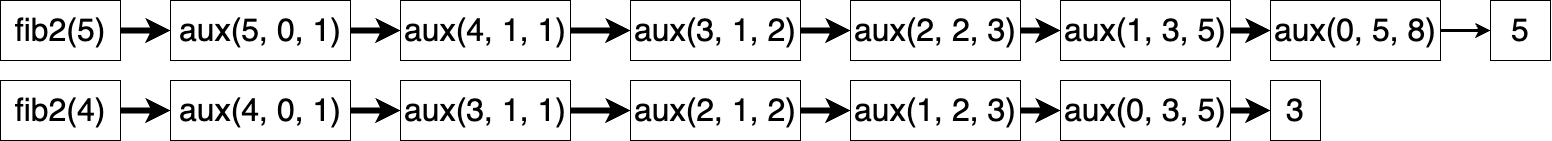

The diagram above was exported from draw.io. Its source (the exported page's mxGraphModel, read from the mxfile embedded in the PNG):
<mxGraphModel dx="1865" dy="1196" grid="1" gridSize="10" guides="1" tooltips="1" connect="1" arrows="1" fold="1" page="1" pageScale="1" pageWidth="827" pageHeight="1169" math="0" shadow="0">
  <root>
    <mxCell id="0" />
    <mxCell id="1" parent="0" />
    <mxCell id="sGRojxGO8p1WaBmdN3Ls-3" value="" style="edgeStyle=orthogonalEdgeStyle;rounded=0;orthogonalLoop=1;jettySize=auto;html=1;fontSize=32;strokeWidth=6;" parent="1" source="sGRojxGO8p1WaBmdN3Ls-1" target="sGRojxGO8p1WaBmdN3Ls-2" edge="1">
      <mxGeometry relative="1" as="geometry" />
    </mxCell>
    <mxCell id="sGRojxGO8p1WaBmdN3Ls-1" value="fib2(5)" style="rounded=0;whiteSpace=wrap;html=1;fontSize=32;" parent="1" vertex="1">
      <mxGeometry width="120" height="60" as="geometry" />
    </mxCell>
    <mxCell id="sGRojxGO8p1WaBmdN3Ls-5" value="" style="edgeStyle=orthogonalEdgeStyle;rounded=0;orthogonalLoop=1;jettySize=auto;html=1;fontSize=32;strokeWidth=6;" parent="1" source="sGRojxGO8p1WaBmdN3Ls-2" target="sGRojxGO8p1WaBmdN3Ls-4" edge="1">
      <mxGeometry relative="1" as="geometry" />
    </mxCell>
    <mxCell id="sGRojxGO8p1WaBmdN3Ls-2" value="aux(5, 0, 1)" style="rounded=0;whiteSpace=wrap;html=1;fontSize=32;" parent="1" vertex="1">
      <mxGeometry x="170" width="180" height="60" as="geometry" />
    </mxCell>
    <mxCell id="sGRojxGO8p1WaBmdN3Ls-7" value="" style="edgeStyle=orthogonalEdgeStyle;rounded=0;orthogonalLoop=1;jettySize=auto;html=1;fontSize=32;strokeWidth=6;" parent="1" source="sGRojxGO8p1WaBmdN3Ls-4" target="sGRojxGO8p1WaBmdN3Ls-6" edge="1">
      <mxGeometry relative="1" as="geometry" />
    </mxCell>
    <mxCell id="sGRojxGO8p1WaBmdN3Ls-4" value="aux(4, 1, 1)" style="rounded=0;whiteSpace=wrap;html=1;fontSize=32;" parent="1" vertex="1">
      <mxGeometry x="400" width="170" height="60" as="geometry" />
    </mxCell>
    <mxCell id="sGRojxGO8p1WaBmdN3Ls-9" value="" style="edgeStyle=orthogonalEdgeStyle;rounded=0;orthogonalLoop=1;jettySize=auto;html=1;fontSize=32;strokeWidth=6;" parent="1" source="sGRojxGO8p1WaBmdN3Ls-6" target="sGRojxGO8p1WaBmdN3Ls-8" edge="1">
      <mxGeometry relative="1" as="geometry" />
    </mxCell>
    <mxCell id="sGRojxGO8p1WaBmdN3Ls-6" value="aux(3, 1, 2)" style="rounded=0;whiteSpace=wrap;html=1;fontSize=32;" parent="1" vertex="1">
      <mxGeometry x="630" width="170" height="60" as="geometry" />
    </mxCell>
    <mxCell id="sGRojxGO8p1WaBmdN3Ls-11" value="" style="edgeStyle=orthogonalEdgeStyle;rounded=0;orthogonalLoop=1;jettySize=auto;html=1;fontSize=32;strokeWidth=6;" parent="1" source="sGRojxGO8p1WaBmdN3Ls-8" target="sGRojxGO8p1WaBmdN3Ls-10" edge="1">
      <mxGeometry relative="1" as="geometry" />
    </mxCell>
    <mxCell id="sGRojxGO8p1WaBmdN3Ls-8" value="aux(2, 2, 3)" style="rounded=0;whiteSpace=wrap;html=1;fontSize=32;" parent="1" vertex="1">
      <mxGeometry x="850" width="170" height="60" as="geometry" />
    </mxCell>
    <mxCell id="sGRojxGO8p1WaBmdN3Ls-13" value="" style="edgeStyle=orthogonalEdgeStyle;rounded=0;orthogonalLoop=1;jettySize=auto;html=1;fontSize=32;strokeWidth=6;entryX=0;entryY=0.5;entryDx=0;entryDy=0;" parent="1" source="sGRojxGO8p1WaBmdN3Ls-10" target="T5fT8sMCI-ONtGerh3vA-1" edge="1">
      <mxGeometry relative="1" as="geometry" />
    </mxCell>
    <mxCell id="sGRojxGO8p1WaBmdN3Ls-10" value="aux(1, 3, 5)" style="rounded=0;whiteSpace=wrap;html=1;fontSize=32;" parent="1" vertex="1">
      <mxGeometry x="1060" width="170" height="60" as="geometry" />
    </mxCell>
    <mxCell id="sGRojxGO8p1WaBmdN3Ls-12" value="5" style="rounded=0;whiteSpace=wrap;html=1;fontSize=32;" parent="1" vertex="1">
      <mxGeometry x="1490" width="60" height="60" as="geometry" />
    </mxCell>
    <mxCell id="sGRojxGO8p1WaBmdN3Ls-17" value="" style="edgeStyle=orthogonalEdgeStyle;rounded=0;orthogonalLoop=1;jettySize=auto;html=1;fontSize=32;strokeWidth=6;" parent="1" source="sGRojxGO8p1WaBmdN3Ls-18" target="sGRojxGO8p1WaBmdN3Ls-20" edge="1">
      <mxGeometry relative="1" as="geometry" />
    </mxCell>
    <mxCell id="sGRojxGO8p1WaBmdN3Ls-18" value="fib2(4)" style="rounded=0;whiteSpace=wrap;html=1;fontSize=32;" parent="1" vertex="1">
      <mxGeometry y="80" width="120" height="60" as="geometry" />
    </mxCell>
    <mxCell id="sGRojxGO8p1WaBmdN3Ls-19" value="" style="edgeStyle=orthogonalEdgeStyle;rounded=0;orthogonalLoop=1;jettySize=auto;html=1;fontSize=32;strokeWidth=6;" parent="1" source="sGRojxGO8p1WaBmdN3Ls-20" target="sGRojxGO8p1WaBmdN3Ls-22" edge="1">
      <mxGeometry relative="1" as="geometry" />
    </mxCell>
    <mxCell id="sGRojxGO8p1WaBmdN3Ls-20" value="aux(4, 0, 1)" style="rounded=0;whiteSpace=wrap;html=1;fontSize=32;" parent="1" vertex="1">
      <mxGeometry x="170" y="80" width="180" height="60" as="geometry" />
    </mxCell>
    <mxCell id="sGRojxGO8p1WaBmdN3Ls-21" value="" style="edgeStyle=orthogonalEdgeStyle;rounded=0;orthogonalLoop=1;jettySize=auto;html=1;fontSize=32;strokeWidth=6;" parent="1" source="sGRojxGO8p1WaBmdN3Ls-22" target="sGRojxGO8p1WaBmdN3Ls-24" edge="1">
      <mxGeometry relative="1" as="geometry" />
    </mxCell>
    <mxCell id="sGRojxGO8p1WaBmdN3Ls-22" value="aux(3, 1, 1)" style="rounded=0;whiteSpace=wrap;html=1;fontSize=32;" parent="1" vertex="1">
      <mxGeometry x="400" y="80" width="170" height="60" as="geometry" />
    </mxCell>
    <mxCell id="sGRojxGO8p1WaBmdN3Ls-23" value="" style="edgeStyle=orthogonalEdgeStyle;rounded=0;orthogonalLoop=1;jettySize=auto;html=1;fontSize=32;strokeWidth=6;" parent="1" source="sGRojxGO8p1WaBmdN3Ls-24" target="sGRojxGO8p1WaBmdN3Ls-26" edge="1">
      <mxGeometry relative="1" as="geometry" />
    </mxCell>
    <mxCell id="sGRojxGO8p1WaBmdN3Ls-24" value="aux(2, 1, 2)" style="rounded=0;whiteSpace=wrap;html=1;fontSize=32;" parent="1" vertex="1">
      <mxGeometry x="630" y="80" width="170" height="60" as="geometry" />
    </mxCell>
    <mxCell id="sGRojxGO8p1WaBmdN3Ls-25" value="" style="edgeStyle=orthogonalEdgeStyle;rounded=0;orthogonalLoop=1;jettySize=auto;html=1;fontSize=32;strokeWidth=6;" parent="1" source="T5fT8sMCI-ONtGerh3vA-3" target="sGRojxGO8p1WaBmdN3Ls-28" edge="1">
      <mxGeometry relative="1" as="geometry" />
    </mxCell>
    <mxCell id="sGRojxGO8p1WaBmdN3Ls-26" value="aux(1, 2, 3)" style="rounded=0;whiteSpace=wrap;html=1;fontSize=32;" parent="1" vertex="1">
      <mxGeometry x="850" y="80" width="170" height="60" as="geometry" />
    </mxCell>
    <mxCell id="sGRojxGO8p1WaBmdN3Ls-28" value="3" style="rounded=0;whiteSpace=wrap;html=1;fontSize=32;" parent="1" vertex="1">
      <mxGeometry x="1270" y="80" width="50" height="60" as="geometry" />
    </mxCell>
    <mxCell id="T5fT8sMCI-ONtGerh3vA-2" style="edgeStyle=orthogonalEdgeStyle;rounded=0;orthogonalLoop=1;jettySize=auto;html=1;entryX=0;entryY=0.5;entryDx=0;entryDy=0;strokeWidth=3;" edge="1" parent="1" source="T5fT8sMCI-ONtGerh3vA-1" target="sGRojxGO8p1WaBmdN3Ls-12">
      <mxGeometry relative="1" as="geometry" />
    </mxCell>
    <mxCell id="T5fT8sMCI-ONtGerh3vA-1" value="aux(0, 5, 8)" style="rounded=0;whiteSpace=wrap;html=1;fontSize=32;" vertex="1" parent="1">
      <mxGeometry x="1270" width="170" height="60" as="geometry" />
    </mxCell>
    <mxCell id="T5fT8sMCI-ONtGerh3vA-4" value="" style="edgeStyle=orthogonalEdgeStyle;rounded=0;orthogonalLoop=1;jettySize=auto;html=1;fontSize=32;strokeWidth=6;" edge="1" parent="1" source="sGRojxGO8p1WaBmdN3Ls-26" target="T5fT8sMCI-ONtGerh3vA-3">
      <mxGeometry relative="1" as="geometry">
        <mxPoint x="1020" y="110" as="sourcePoint" />
        <mxPoint x="1270" y="110" as="targetPoint" />
      </mxGeometry>
    </mxCell>
    <mxCell id="T5fT8sMCI-ONtGerh3vA-3" value="aux(0, 3, 5)" style="rounded=0;whiteSpace=wrap;html=1;fontSize=32;" vertex="1" parent="1">
      <mxGeometry x="1060" y="80" width="170" height="60" as="geometry" />
    </mxCell>
  </root>
</mxGraphModel>